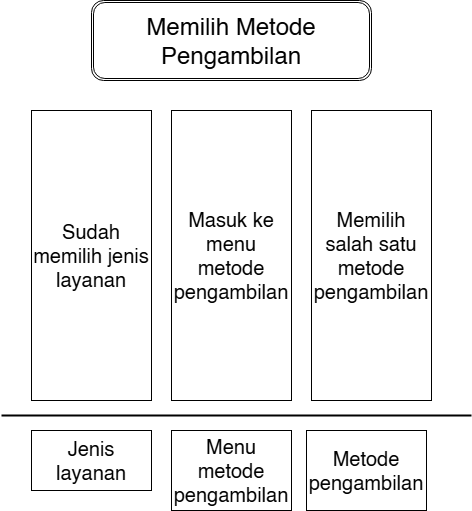

The diagram above was exported from draw.io. Its source (the exported page's mxGraphModel, read from the mxfile embedded in the PNG):
<mxGraphModel dx="1042" dy="527" grid="1" gridSize="10" guides="1" tooltips="1" connect="1" arrows="1" fold="1" page="1" pageScale="1" pageWidth="850" pageHeight="1100" math="0" shadow="0">
  <root>
    <mxCell id="0" />
    <mxCell id="1" parent="0" />
    <mxCell id="VO1JJgdQ_F65i4sGC1yO-6" value="&lt;span style=&quot;font-size: 20px;&quot;&gt;Sudah memilih jenis layanan&lt;/span&gt;" style="rounded=0;whiteSpace=wrap;html=1;" parent="1" vertex="1">
      <mxGeometry x="150" y="370" width="120" height="290" as="geometry" />
    </mxCell>
    <mxCell id="VO1JJgdQ_F65i4sGC1yO-9" value="&lt;font style=&quot;font-size: 20px;&quot;&gt;Masuk ke menu metode pengambilan&lt;/font&gt;" style="rounded=0;whiteSpace=wrap;html=1;" parent="1" vertex="1">
      <mxGeometry x="290" y="370" width="120" height="290" as="geometry" />
    </mxCell>
    <mxCell id="VO1JJgdQ_F65i4sGC1yO-10" value="&lt;font style=&quot;font-size: 20px;&quot;&gt;Memilih salah satu metode pengambilan&lt;/font&gt;" style="rounded=0;whiteSpace=wrap;html=1;" parent="1" vertex="1">
      <mxGeometry x="430" y="370" width="120" height="290" as="geometry" />
    </mxCell>
    <mxCell id="VO1JJgdQ_F65i4sGC1yO-16" value="&lt;font style=&quot;font-size: 20px;&quot;&gt;Jenis layanan&lt;/font&gt;" style="rounded=0;whiteSpace=wrap;html=1;" parent="1" vertex="1">
      <mxGeometry x="150" y="690" width="120" height="60" as="geometry" />
    </mxCell>
    <mxCell id="VO1JJgdQ_F65i4sGC1yO-22" value="" style="line;strokeWidth=2;html=1;" parent="1" vertex="1">
      <mxGeometry x="120" y="670" width="470" height="10" as="geometry" />
    </mxCell>
    <mxCell id="VO1JJgdQ_F65i4sGC1yO-23" value="&lt;font style=&quot;font-size: 24px;&quot;&gt;Memilih Metode Pengambilan&lt;/font&gt;" style="shape=ext;double=1;rounded=1;whiteSpace=wrap;html=1;" parent="1" vertex="1">
      <mxGeometry x="210" y="260" width="280" height="80" as="geometry" />
    </mxCell>
    <mxCell id="GzGLu68MtOxRrF4BkdOY-2" value="&lt;font style=&quot;font-size: 20px;&quot;&gt;Menu metode pengambilan&lt;/font&gt;" style="rounded=0;whiteSpace=wrap;html=1;" vertex="1" parent="1">
      <mxGeometry x="290" y="690" width="120" height="80" as="geometry" />
    </mxCell>
    <mxCell id="GzGLu68MtOxRrF4BkdOY-3" value="&lt;font style=&quot;font-size: 20px;&quot;&gt;Metode pengambilan&lt;/font&gt;" style="rounded=0;whiteSpace=wrap;html=1;" vertex="1" parent="1">
      <mxGeometry x="425" y="690" width="120" height="80" as="geometry" />
    </mxCell>
  </root>
</mxGraphModel>